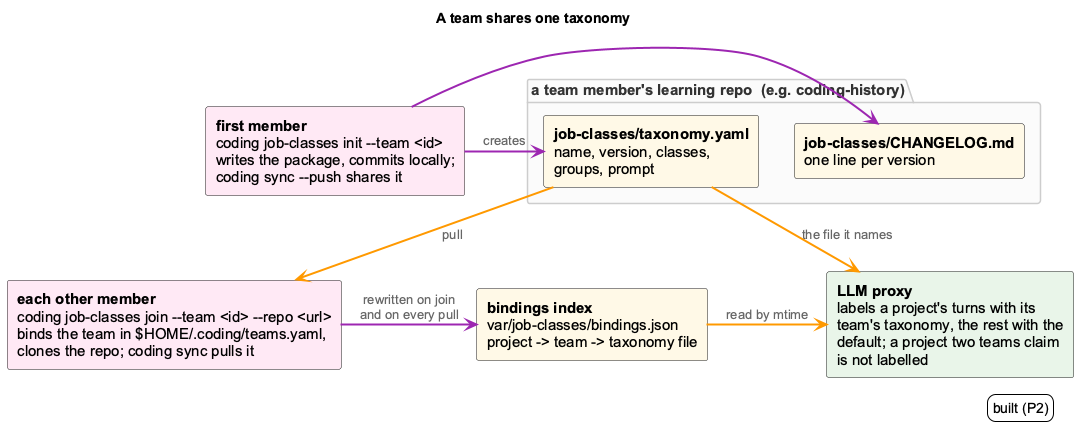

The diagram above was rendered by PlantUML. Its source (embedded in the PNG):
@startuml job-class-team-sharing
!include _standard-style.puml
skinparam defaultFontSize 15
skinparam componentFontSize 15
skinparam arrowFontSize 13
skinparam shadowing false
skinparam componentStyle rectangle
hide stereotype
title A team shares one taxonomy

package "a team member's learning repo  (e.g. coding-history)" {
  component "**job-classes/taxonomy.yaml**\nname, version, classes,\ngroups, prompt" as tax <<storage>>
  component "**job-classes/CHANGELOG.md**\none line per version" as log <<storage>>
}

component "**first member**\ncoding job-classes init --team <id>\nwrites the package, commits locally;\ncoding sync --push shares it" as first <<cli>>
component "**each other member**\ncoding job-classes join ~--team <id> ~--repo <url>\nbinds the team in $HOME/.coding/teams.yaml,\nclones the repo; coding sync pulls it" as member <<cli>>
component "**bindings index**\nvar/job-classes/bindings.json\nproject -> team -> taxonomy file" as index <<storage>>
component "**LLM proxy**\nlabels a project's turns with its\nteam's taxonomy, the rest with the\ndefault; a project two teams claim\nis not labelled" as proxy <<core>>

first -[#9C27B0,thickness=2]right-> tax : creates
first -[#9C27B0,thickness=2]right-> log
tax -[#FF9800,thickness=2]down-> member : pull
member -[#9C27B0,thickness=2]right-> index : rewritten on join\nand on every pull
index -[#FF9800,thickness=2]right-> proxy : read by mtime
tax -[#FF9800,thickness=2]down-> proxy : the file it names
tax -[hidden]right- log

legend right
  built (P2)
endlegend
@enduml